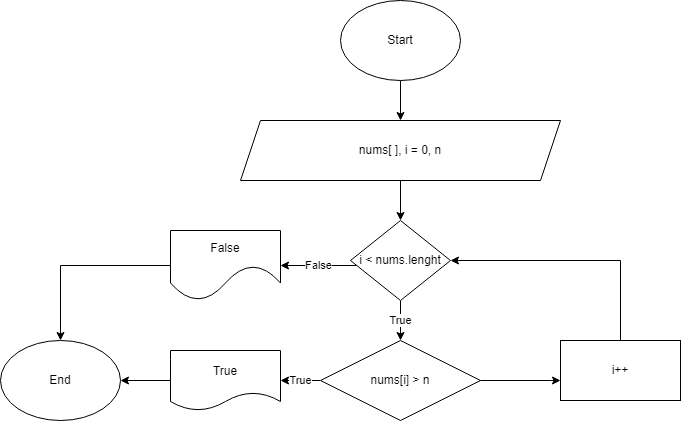

The diagram above was exported from draw.io. Its source (the exported page's mxGraphModel, read from the mxfile embedded in the PNG):
<mxGraphModel dx="1173" dy="648" grid="1" gridSize="10" guides="1" tooltips="1" connect="1" arrows="1" fold="1" page="1" pageScale="1" pageWidth="850" pageHeight="1100" math="0" shadow="0">
  <root>
    <mxCell id="0" />
    <mxCell id="1" parent="0" />
    <mxCell id="wjc-N5oEO3aj3lDIsaFA-3" value="" style="edgeStyle=orthogonalEdgeStyle;rounded=0;orthogonalLoop=1;jettySize=auto;html=1;" parent="1" source="wjc-N5oEO3aj3lDIsaFA-1" target="wjc-N5oEO3aj3lDIsaFA-2" edge="1">
      <mxGeometry relative="1" as="geometry" />
    </mxCell>
    <mxCell id="wjc-N5oEO3aj3lDIsaFA-1" value="Start" style="ellipse;whiteSpace=wrap;html=1;" parent="1" vertex="1">
      <mxGeometry x="1170" y="50" width="120" height="80" as="geometry" />
    </mxCell>
    <mxCell id="Cn25lmSw_Dx_moeotmB_-4" value="" style="edgeStyle=orthogonalEdgeStyle;rounded=0;orthogonalLoop=1;jettySize=auto;html=1;" parent="1" source="wjc-N5oEO3aj3lDIsaFA-2" target="wjc-N5oEO3aj3lDIsaFA-4" edge="1">
      <mxGeometry relative="1" as="geometry" />
    </mxCell>
    <mxCell id="wjc-N5oEO3aj3lDIsaFA-2" value="nums[ ], i = 0, n" style="shape=parallelogram;perimeter=parallelogramPerimeter;whiteSpace=wrap;html=1;fixedSize=1;" parent="1" vertex="1">
      <mxGeometry x="1070" y="170" width="320" height="60" as="geometry" />
    </mxCell>
    <mxCell id="uieVjDJ7oOtwRh3OhH8_-2" value="True" style="edgeStyle=orthogonalEdgeStyle;rounded=0;orthogonalLoop=1;jettySize=auto;html=1;" edge="1" parent="1" source="wjc-N5oEO3aj3lDIsaFA-4" target="uieVjDJ7oOtwRh3OhH8_-1">
      <mxGeometry relative="1" as="geometry" />
    </mxCell>
    <mxCell id="uieVjDJ7oOtwRh3OhH8_-29" value="False" style="edgeStyle=orthogonalEdgeStyle;rounded=0;orthogonalLoop=1;jettySize=auto;html=1;" edge="1" parent="1" source="wjc-N5oEO3aj3lDIsaFA-4" target="uieVjDJ7oOtwRh3OhH8_-26">
      <mxGeometry relative="1" as="geometry">
        <Array as="points">
          <mxPoint x="1160" y="315" />
          <mxPoint x="1160" y="315" />
        </Array>
      </mxGeometry>
    </mxCell>
    <mxCell id="wjc-N5oEO3aj3lDIsaFA-4" value="i &amp;lt; nums.lenght" style="rhombus;whiteSpace=wrap;html=1;" parent="1" vertex="1">
      <mxGeometry x="1180" y="270" width="100" height="80" as="geometry" />
    </mxCell>
    <mxCell id="Cn25lmSw_Dx_moeotmB_-5" value="End" style="ellipse;whiteSpace=wrap;html=1;" parent="1" vertex="1">
      <mxGeometry x="830" y="390" width="120" height="80" as="geometry" />
    </mxCell>
    <mxCell id="uieVjDJ7oOtwRh3OhH8_-23" value="" style="edgeStyle=orthogonalEdgeStyle;rounded=0;orthogonalLoop=1;jettySize=auto;html=1;" edge="1" parent="1" source="uieVjDJ7oOtwRh3OhH8_-1" target="uieVjDJ7oOtwRh3OhH8_-10">
      <mxGeometry relative="1" as="geometry">
        <Array as="points">
          <mxPoint x="1380" y="430" />
          <mxPoint x="1380" y="430" />
        </Array>
      </mxGeometry>
    </mxCell>
    <mxCell id="uieVjDJ7oOtwRh3OhH8_-25" value="True" style="edgeStyle=orthogonalEdgeStyle;rounded=0;orthogonalLoop=1;jettySize=auto;html=1;" edge="1" parent="1" source="uieVjDJ7oOtwRh3OhH8_-1" target="uieVjDJ7oOtwRh3OhH8_-24">
      <mxGeometry relative="1" as="geometry">
        <Array as="points">
          <mxPoint x="1140" y="430" />
          <mxPoint x="1140" y="430" />
        </Array>
      </mxGeometry>
    </mxCell>
    <mxCell id="uieVjDJ7oOtwRh3OhH8_-1" value="nums[i] &amp;gt; n" style="rhombus;whiteSpace=wrap;html=1;" vertex="1" parent="1">
      <mxGeometry x="1150" y="390" width="160" height="80" as="geometry" />
    </mxCell>
    <mxCell id="uieVjDJ7oOtwRh3OhH8_-20" style="edgeStyle=orthogonalEdgeStyle;rounded=0;orthogonalLoop=1;jettySize=auto;html=1;entryX=1;entryY=0.5;entryDx=0;entryDy=0;" edge="1" parent="1" source="uieVjDJ7oOtwRh3OhH8_-10" target="wjc-N5oEO3aj3lDIsaFA-4">
      <mxGeometry relative="1" as="geometry">
        <Array as="points">
          <mxPoint x="1450" y="310" />
        </Array>
      </mxGeometry>
    </mxCell>
    <mxCell id="uieVjDJ7oOtwRh3OhH8_-10" value="i++" style="rounded=0;whiteSpace=wrap;html=1;" vertex="1" parent="1">
      <mxGeometry x="1390" y="390" width="120" height="60" as="geometry" />
    </mxCell>
    <mxCell id="uieVjDJ7oOtwRh3OhH8_-27" value="" style="edgeStyle=orthogonalEdgeStyle;rounded=0;orthogonalLoop=1;jettySize=auto;html=1;" edge="1" parent="1" source="uieVjDJ7oOtwRh3OhH8_-24" target="Cn25lmSw_Dx_moeotmB_-5">
      <mxGeometry relative="1" as="geometry" />
    </mxCell>
    <mxCell id="uieVjDJ7oOtwRh3OhH8_-24" value="True" style="shape=document;whiteSpace=wrap;html=1;boundedLbl=1;" vertex="1" parent="1">
      <mxGeometry x="1000" y="400" width="110" height="60" as="geometry" />
    </mxCell>
    <mxCell id="uieVjDJ7oOtwRh3OhH8_-30" style="edgeStyle=orthogonalEdgeStyle;rounded=0;orthogonalLoop=1;jettySize=auto;html=1;" edge="1" parent="1" source="uieVjDJ7oOtwRh3OhH8_-26" target="Cn25lmSw_Dx_moeotmB_-5">
      <mxGeometry relative="1" as="geometry" />
    </mxCell>
    <mxCell id="uieVjDJ7oOtwRh3OhH8_-26" value="False" style="shape=document;whiteSpace=wrap;html=1;boundedLbl=1;size=0.5;" vertex="1" parent="1">
      <mxGeometry x="1000" y="280" width="110" height="70" as="geometry" />
    </mxCell>
  </root>
</mxGraphModel>